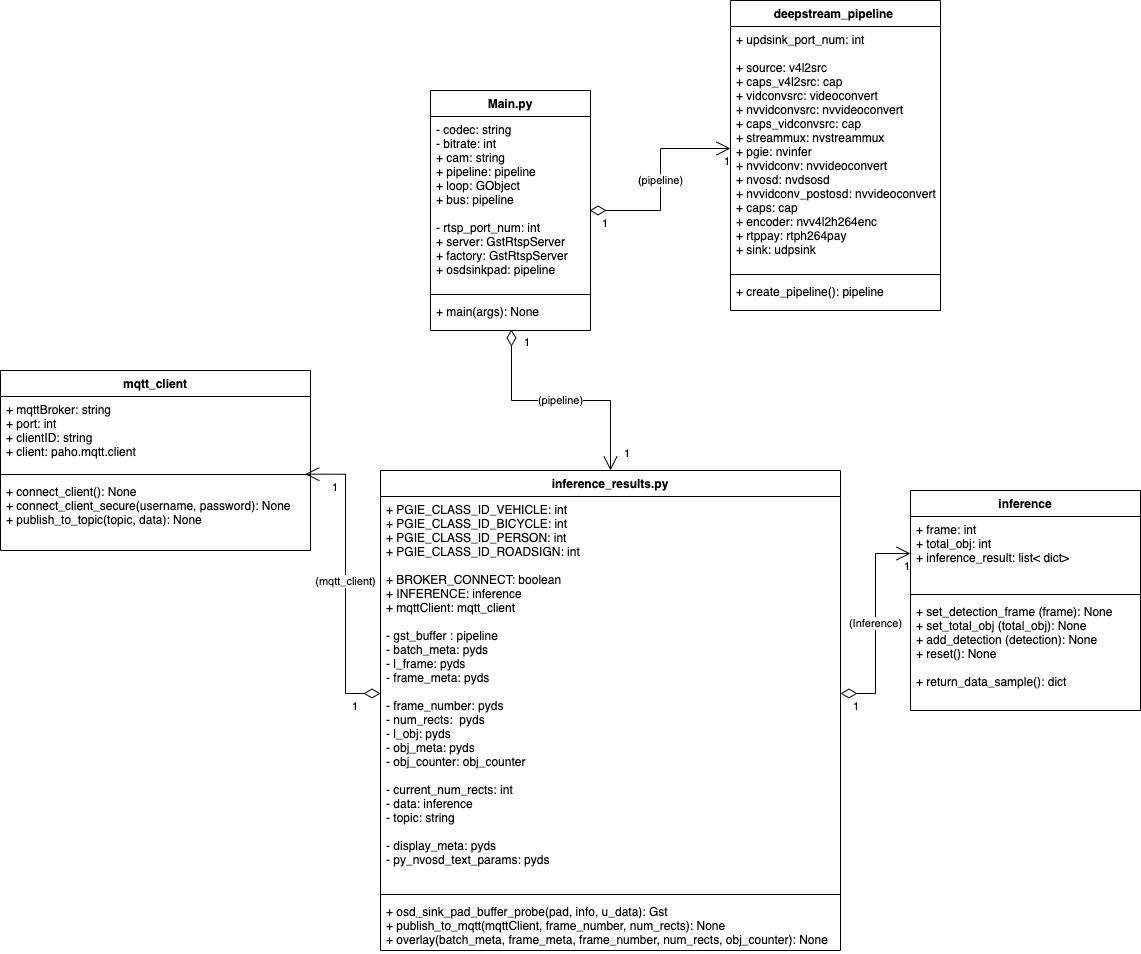

The diagram above was exported from draw.io. Its source (the exported page's mxGraphModel, read from the mxfile embedded in the PNG):
<mxGraphModel dx="2253" dy="737" grid="1" gridSize="10" guides="1" tooltips="1" connect="1" arrows="1" fold="1" page="1" pageScale="1" pageWidth="827" pageHeight="1169" math="0" shadow="0">
  <root>
    <mxCell id="WIyWlLk6GJQsqaUBKTNV-0" />
    <mxCell id="WIyWlLk6GJQsqaUBKTNV-1" parent="WIyWlLk6GJQsqaUBKTNV-0" />
    <mxCell id="h3Yj8ilpojd4jI-6mRUb-4" value="Main.py" style="swimlane;fontStyle=1;align=center;verticalAlign=top;childLayout=stackLayout;horizontal=1;startSize=26;horizontalStack=0;resizeParent=1;resizeParentMax=0;resizeLast=0;collapsible=1;marginBottom=0;" parent="WIyWlLk6GJQsqaUBKTNV-1" vertex="1">
      <mxGeometry x="160" y="170" width="160" height="240" as="geometry" />
    </mxCell>
    <mxCell id="h3Yj8ilpojd4jI-6mRUb-5" value="- codec: string&#10;- bitrate: int&#10;+ cam: string&#10;+ pipeline: pipeline&#10;+ loop: GObject&#10;+ bus: pipeline&#10;&#10;- rtsp_port_num: int&#10;+ server: GstRtspServer&#10;+ factory: GstRtspServer&#10;+ osdsinkpad: pipeline&#10;" style="text;strokeColor=none;fillColor=none;align=left;verticalAlign=top;spacingLeft=4;spacingRight=4;overflow=hidden;rotatable=0;points=[[0,0.5],[1,0.5]];portConstraint=eastwest;" parent="h3Yj8ilpojd4jI-6mRUb-4" vertex="1">
      <mxGeometry y="26" width="160" height="174" as="geometry" />
    </mxCell>
    <mxCell id="h3Yj8ilpojd4jI-6mRUb-6" value="" style="line;strokeWidth=1;fillColor=none;align=left;verticalAlign=middle;spacingTop=-1;spacingLeft=3;spacingRight=3;rotatable=0;labelPosition=right;points=[];portConstraint=eastwest;" parent="h3Yj8ilpojd4jI-6mRUb-4" vertex="1">
      <mxGeometry y="200" width="160" height="8" as="geometry" />
    </mxCell>
    <mxCell id="h3Yj8ilpojd4jI-6mRUb-7" value="+ main(args): None" style="text;strokeColor=none;fillColor=none;align=left;verticalAlign=top;spacingLeft=4;spacingRight=4;overflow=hidden;rotatable=0;points=[[0,0.5],[1,0.5]];portConstraint=eastwest;" parent="h3Yj8ilpojd4jI-6mRUb-4" vertex="1">
      <mxGeometry y="208" width="160" height="32" as="geometry" />
    </mxCell>
    <mxCell id="h3Yj8ilpojd4jI-6mRUb-8" value="deepstream_pipeline &#10;" style="swimlane;fontStyle=1;align=center;verticalAlign=top;childLayout=stackLayout;horizontal=1;startSize=26;horizontalStack=0;resizeParent=1;resizeParentMax=0;resizeLast=0;collapsible=1;marginBottom=0;" parent="WIyWlLk6GJQsqaUBKTNV-1" vertex="1">
      <mxGeometry x="460" y="80" width="210" height="310" as="geometry" />
    </mxCell>
    <mxCell id="h3Yj8ilpojd4jI-6mRUb-9" value="+ updsink_port_num: int&#10;&#10;+ source: v4l2src&#10;+ caps_v4l2src: cap&#10;+ vidconvsrc: videoconvert  &#10;+ nvvidconvsrc: nvvideoconvert&#10;+ caps_vidconvsrc: cap&#10;+ streammux: nvstreammux&#10;+ pgie: nvinfer&#10;+ nvvidconv: nvvideoconvert&#10;+ nvosd: nvdsosd&#10;+ nvvidconv_postosd: nvvideoconvert&#10;+ caps: cap&#10;+ encoder: nvv4l2h264enc&#10;+ rtppay: rtph264pay&#10;+ sink: udpsink&#10;&#10;&#10;" style="text;strokeColor=none;fillColor=none;align=left;verticalAlign=top;spacingLeft=4;spacingRight=4;overflow=hidden;rotatable=0;points=[[0,0.5],[1,0.5]];portConstraint=eastwest;" parent="h3Yj8ilpojd4jI-6mRUb-8" vertex="1">
      <mxGeometry y="26" width="210" height="244" as="geometry" />
    </mxCell>
    <mxCell id="h3Yj8ilpojd4jI-6mRUb-10" value="" style="line;strokeWidth=1;fillColor=none;align=left;verticalAlign=middle;spacingTop=-1;spacingLeft=3;spacingRight=3;rotatable=0;labelPosition=right;points=[];portConstraint=eastwest;" parent="h3Yj8ilpojd4jI-6mRUb-8" vertex="1">
      <mxGeometry y="270" width="210" height="8" as="geometry" />
    </mxCell>
    <mxCell id="h3Yj8ilpojd4jI-6mRUb-11" value="+ create_pipeline(): pipeline" style="text;strokeColor=none;fillColor=none;align=left;verticalAlign=top;spacingLeft=4;spacingRight=4;overflow=hidden;rotatable=0;points=[[0,0.5],[1,0.5]];portConstraint=eastwest;" parent="h3Yj8ilpojd4jI-6mRUb-8" vertex="1">
      <mxGeometry y="278" width="210" height="32" as="geometry" />
    </mxCell>
    <mxCell id="h3Yj8ilpojd4jI-6mRUb-12" value="(pipeline)" style="endArrow=open;html=1;endSize=12;startArrow=diamondThin;startSize=14;startFill=0;edgeStyle=orthogonalEdgeStyle;rounded=0;exitX=0.994;exitY=0.54;exitDx=0;exitDy=0;exitPerimeter=0;entryX=0;entryY=0.5;entryDx=0;entryDy=0;" parent="WIyWlLk6GJQsqaUBKTNV-1" source="h3Yj8ilpojd4jI-6mRUb-5" target="h3Yj8ilpojd4jI-6mRUb-9" edge="1">
      <mxGeometry relative="1" as="geometry">
        <mxPoint x="390" y="420" as="sourcePoint" />
        <mxPoint x="550" y="420" as="targetPoint" />
      </mxGeometry>
    </mxCell>
    <mxCell id="h3Yj8ilpojd4jI-6mRUb-13" value="1" style="edgeLabel;resizable=0;html=1;align=left;verticalAlign=top;" parent="h3Yj8ilpojd4jI-6mRUb-12" connectable="0" vertex="1">
      <mxGeometry x="-1" relative="1" as="geometry">
        <mxPoint x="11" as="offset" />
      </mxGeometry>
    </mxCell>
    <mxCell id="h3Yj8ilpojd4jI-6mRUb-14" value="1" style="edgeLabel;resizable=0;html=1;align=right;verticalAlign=top;" parent="h3Yj8ilpojd4jI-6mRUb-12" connectable="0" vertex="1">
      <mxGeometry x="1" relative="1" as="geometry" />
    </mxCell>
    <mxCell id="7oLDyB9Co3Wp-ah65SY2-0" value="inference_results.py" style="swimlane;fontStyle=1;align=center;verticalAlign=top;childLayout=stackLayout;horizontal=1;startSize=26;horizontalStack=0;resizeParent=1;resizeParentMax=0;resizeLast=0;collapsible=1;marginBottom=0;" parent="WIyWlLk6GJQsqaUBKTNV-1" vertex="1">
      <mxGeometry x="110" y="550" width="460" height="480" as="geometry" />
    </mxCell>
    <mxCell id="7oLDyB9Co3Wp-ah65SY2-1" value="+ PGIE_CLASS_ID_VEHICLE: int&#10;+ PGIE_CLASS_ID_BICYCLE: int&#10;+ PGIE_CLASS_ID_PERSON: int&#10;+ PGIE_CLASS_ID_ROADSIGN: int&#10;&#10;+ BROKER_CONNECT: boolean&#10;+ INFERENCE: inference&#10;+ mqttClient: mqtt_client&#10;&#10;- gst_buffer : pipeline&#10;- batch_meta: pyds&#10;- l_frame: pyds&#10;- frame_meta: pyds&#10;&#10;- frame_number: pyds&#10;- num_rects:  pyds&#10;- l_obj: pyds&#10;- obj_meta: pyds&#10;- obj_counter: obj_counter&#10;&#10;- current_num_rects: int&#10;- data: inference&#10;- topic: string&#10;&#10;- display_meta: pyds&#10;- py_nvosd_text_params: pyds &#10;&#10;&#10;&#10;&#10;&#10;" style="text;strokeColor=none;fillColor=none;align=left;verticalAlign=top;spacingLeft=4;spacingRight=4;overflow=hidden;rotatable=0;points=[[0,0.5],[1,0.5]];portConstraint=eastwest;" parent="7oLDyB9Co3Wp-ah65SY2-0" vertex="1">
      <mxGeometry y="26" width="460" height="394" as="geometry" />
    </mxCell>
    <mxCell id="7oLDyB9Co3Wp-ah65SY2-2" value="" style="line;strokeWidth=1;fillColor=none;align=left;verticalAlign=middle;spacingTop=-1;spacingLeft=3;spacingRight=3;rotatable=0;labelPosition=right;points=[];portConstraint=eastwest;" parent="7oLDyB9Co3Wp-ah65SY2-0" vertex="1">
      <mxGeometry y="420" width="460" height="8" as="geometry" />
    </mxCell>
    <mxCell id="7oLDyB9Co3Wp-ah65SY2-3" value="+ osd_sink_pad_buffer_probe(pad, info, u_data): Gst&#10;+ publish_to_mqtt(mqttClient, frame_number, num_rects): None&#10;+ overlay(batch_meta, frame_meta, frame_number, num_rects, obj_counter): None" style="text;strokeColor=none;fillColor=none;align=left;verticalAlign=top;spacingLeft=4;spacingRight=4;overflow=hidden;rotatable=0;points=[[0,0.5],[1,0.5]];portConstraint=eastwest;" parent="7oLDyB9Co3Wp-ah65SY2-0" vertex="1">
      <mxGeometry y="428" width="460" height="52" as="geometry" />
    </mxCell>
    <mxCell id="7oLDyB9Co3Wp-ah65SY2-4" value="(pipeline)" style="endArrow=open;html=1;endSize=12;startArrow=diamondThin;startSize=14;startFill=0;edgeStyle=orthogonalEdgeStyle;rounded=0;exitX=0.506;exitY=0.969;exitDx=0;exitDy=0;exitPerimeter=0;" parent="WIyWlLk6GJQsqaUBKTNV-1" source="h3Yj8ilpojd4jI-6mRUb-7" target="7oLDyB9Co3Wp-ah65SY2-0" edge="1">
      <mxGeometry relative="1" as="geometry">
        <mxPoint x="309.99999999999994" y="521.96" as="sourcePoint" />
        <mxPoint x="450.96" y="450" as="targetPoint" />
      </mxGeometry>
    </mxCell>
    <mxCell id="7oLDyB9Co3Wp-ah65SY2-5" value="1" style="edgeLabel;resizable=0;html=1;align=left;verticalAlign=top;" parent="7oLDyB9Co3Wp-ah65SY2-4" connectable="0" vertex="1">
      <mxGeometry x="-1" relative="1" as="geometry">
        <mxPoint x="11" as="offset" />
      </mxGeometry>
    </mxCell>
    <mxCell id="7oLDyB9Co3Wp-ah65SY2-6" value="1" style="edgeLabel;resizable=0;html=1;align=right;verticalAlign=top;" parent="7oLDyB9Co3Wp-ah65SY2-4" connectable="0" vertex="1">
      <mxGeometry x="1" relative="1" as="geometry">
        <mxPoint x="20" y="-30" as="offset" />
      </mxGeometry>
    </mxCell>
    <mxCell id="QJiD69Njghji4KSjkUiT-0" value="inference" style="swimlane;fontStyle=1;align=center;verticalAlign=top;childLayout=stackLayout;horizontal=1;startSize=26;horizontalStack=0;resizeParent=1;resizeParentMax=0;resizeLast=0;collapsible=1;marginBottom=0;" parent="WIyWlLk6GJQsqaUBKTNV-1" vertex="1">
      <mxGeometry x="640" y="570" width="230" height="220" as="geometry" />
    </mxCell>
    <mxCell id="QJiD69Njghji4KSjkUiT-1" value="+ frame: int&#10;+ total_obj: int&#10;+ inference_result: list&lt; dict&gt;&#10;&#10;" style="text;strokeColor=none;fillColor=none;align=left;verticalAlign=top;spacingLeft=4;spacingRight=4;overflow=hidden;rotatable=0;points=[[0,0.5],[1,0.5]];portConstraint=eastwest;" parent="QJiD69Njghji4KSjkUiT-0" vertex="1">
      <mxGeometry y="26" width="230" height="74" as="geometry" />
    </mxCell>
    <mxCell id="QJiD69Njghji4KSjkUiT-2" value="" style="line;strokeWidth=1;fillColor=none;align=left;verticalAlign=middle;spacingTop=-1;spacingLeft=3;spacingRight=3;rotatable=0;labelPosition=right;points=[];portConstraint=eastwest;" parent="QJiD69Njghji4KSjkUiT-0" vertex="1">
      <mxGeometry y="100" width="230" height="8" as="geometry" />
    </mxCell>
    <mxCell id="QJiD69Njghji4KSjkUiT-3" value="+ set_detection_frame (frame): None&#10;+ set_total_obj (total_obj): None&#10;+ add_detection (detection): None&#10;+ reset(): None &#10;&#10;+ return_data_sample(): dict " style="text;strokeColor=none;fillColor=none;align=left;verticalAlign=top;spacingLeft=4;spacingRight=4;overflow=hidden;rotatable=0;points=[[0,0.5],[1,0.5]];portConstraint=eastwest;" parent="QJiD69Njghji4KSjkUiT-0" vertex="1">
      <mxGeometry y="108" width="230" height="112" as="geometry" />
    </mxCell>
    <mxCell id="QJiD69Njghji4KSjkUiT-7" value="(Inference)" style="endArrow=open;html=1;endSize=12;startArrow=diamondThin;startSize=14;startFill=0;edgeStyle=orthogonalEdgeStyle;rounded=0;entryX=0;entryY=0.5;entryDx=0;entryDy=0;" parent="WIyWlLk6GJQsqaUBKTNV-1" source="7oLDyB9Co3Wp-ah65SY2-1" target="QJiD69Njghji4KSjkUiT-1" edge="1">
      <mxGeometry relative="1" as="geometry">
        <mxPoint x="650" y="801.96" as="sourcePoint" />
        <mxPoint x="790.96" y="740" as="targetPoint" />
      </mxGeometry>
    </mxCell>
    <mxCell id="QJiD69Njghji4KSjkUiT-8" value="1" style="edgeLabel;resizable=0;html=1;align=left;verticalAlign=top;" parent="QJiD69Njghji4KSjkUiT-7" connectable="0" vertex="1">
      <mxGeometry x="-1" relative="1" as="geometry">
        <mxPoint x="11" as="offset" />
      </mxGeometry>
    </mxCell>
    <mxCell id="QJiD69Njghji4KSjkUiT-9" value="1" style="edgeLabel;resizable=0;html=1;align=right;verticalAlign=top;" parent="QJiD69Njghji4KSjkUiT-7" connectable="0" vertex="1">
      <mxGeometry x="1" relative="1" as="geometry" />
    </mxCell>
    <mxCell id="QJiD69Njghji4KSjkUiT-10" value="mqtt_client" style="swimlane;fontStyle=1;align=center;verticalAlign=top;childLayout=stackLayout;horizontal=1;startSize=26;horizontalStack=0;resizeParent=1;resizeParentMax=0;resizeLast=0;collapsible=1;marginBottom=0;" parent="WIyWlLk6GJQsqaUBKTNV-1" vertex="1">
      <mxGeometry x="-270" y="450" width="310" height="180" as="geometry" />
    </mxCell>
    <mxCell id="QJiD69Njghji4KSjkUiT-11" value="+ mqttBroker: string&#10;+ port: int&#10;+ clientID: string&#10;+ client: paho.mqtt.client&#10;&#10;" style="text;strokeColor=none;fillColor=none;align=left;verticalAlign=top;spacingLeft=4;spacingRight=4;overflow=hidden;rotatable=0;points=[[0,0.5],[1,0.5]];portConstraint=eastwest;" parent="QJiD69Njghji4KSjkUiT-10" vertex="1">
      <mxGeometry y="26" width="310" height="74" as="geometry" />
    </mxCell>
    <mxCell id="QJiD69Njghji4KSjkUiT-12" value="" style="line;strokeWidth=1;fillColor=none;align=left;verticalAlign=middle;spacingTop=-1;spacingLeft=3;spacingRight=3;rotatable=0;labelPosition=right;points=[];portConstraint=eastwest;" parent="QJiD69Njghji4KSjkUiT-10" vertex="1">
      <mxGeometry y="100" width="310" height="8" as="geometry" />
    </mxCell>
    <mxCell id="QJiD69Njghji4KSjkUiT-13" value="+ connect_client(): None&#10;+ connect_client_secure(username, password): None&#10;+ publish_to_topic(topic, data): None" style="text;strokeColor=none;fillColor=none;align=left;verticalAlign=top;spacingLeft=4;spacingRight=4;overflow=hidden;rotatable=0;points=[[0,0.5],[1,0.5]];portConstraint=eastwest;" parent="QJiD69Njghji4KSjkUiT-10" vertex="1">
      <mxGeometry y="108" width="310" height="72" as="geometry" />
    </mxCell>
    <mxCell id="QJiD69Njghji4KSjkUiT-22" value="(mqtt_client)" style="endArrow=open;html=1;endSize=12;startArrow=diamondThin;startSize=14;startFill=0;edgeStyle=orthogonalEdgeStyle;rounded=0;entryX=0.983;entryY=0.458;entryDx=0;entryDy=0;entryPerimeter=0;exitX=0;exitY=0.5;exitDx=0;exitDy=0;" parent="WIyWlLk6GJQsqaUBKTNV-1" source="7oLDyB9Co3Wp-ah65SY2-1" target="QJiD69Njghji4KSjkUiT-12" edge="1">
      <mxGeometry relative="1" as="geometry">
        <mxPoint x="580" y="783" as="sourcePoint" />
        <mxPoint x="650" y="643" as="targetPoint" />
      </mxGeometry>
    </mxCell>
    <mxCell id="QJiD69Njghji4KSjkUiT-23" value="1" style="edgeLabel;resizable=0;html=1;align=left;verticalAlign=top;" parent="QJiD69Njghji4KSjkUiT-22" connectable="0" vertex="1">
      <mxGeometry x="-1" relative="1" as="geometry">
        <mxPoint x="-30" as="offset" />
      </mxGeometry>
    </mxCell>
    <mxCell id="QJiD69Njghji4KSjkUiT-24" value="1" style="edgeLabel;resizable=0;html=1;align=right;verticalAlign=top;" parent="QJiD69Njghji4KSjkUiT-22" connectable="0" vertex="1">
      <mxGeometry x="1" relative="1" as="geometry">
        <mxPoint x="34" as="offset" />
      </mxGeometry>
    </mxCell>
  </root>
</mxGraphModel>